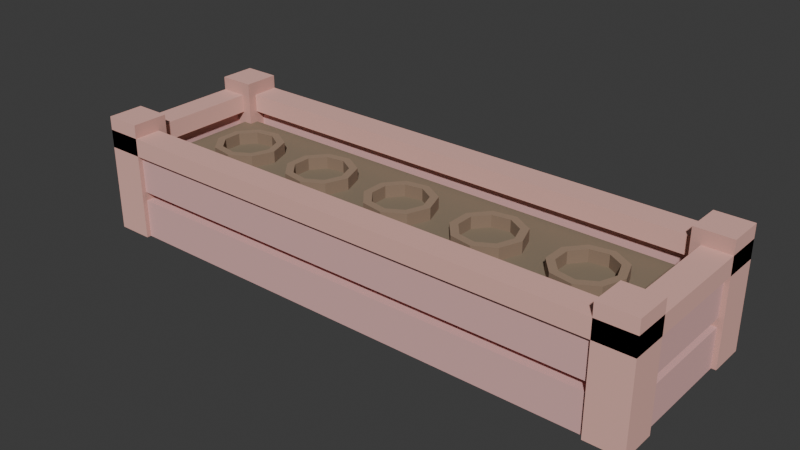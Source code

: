 # Source: garden-bed.blend  (saved by Blender 5.2.44; exported with 4.5.12 LTS)
import bpy
from mathutils import Matrix  # noqa: F401  (used for matrix-valued properties, if any)

bpy.ops.wm.read_factory_settings(use_empty=True)
scene = bpy.context.scene
scene.name = 'Scene'

# ---- collections
col_collection = bpy.data.collections.new('Collection'); scene.collection.children.link(col_collection)

# ---- materials (node trees are filled in below, after node groups)
mat_bedboard = bpy.data.materials.new('BedBoard')
mat_bedboard.diffuse_color = (0.7682, 0.4397, 0.4233, 1.0)
mat_bedframe = bpy.data.materials.new('BedFrame')
mat_bedframe.diffuse_color = (0.8228, 0.4621, 0.402, 1.0)
mat_bedsoil = bpy.data.materials.new('BedSoil')
mat_bedsoil.diffuse_color = (0.2542, 0.1946, 0.1329, 1.0)
mat_bedholeedge = bpy.data.materials.new('BedHoleEdge')
mat_bedholeedge.diffuse_color = (0.3467, 0.2384, 0.1651, 1.0)
mat_bedframeshade1 = bpy.data.materials.new('BedFrameShade1')
mat_bedframeshade1.diffuse_color = (0.7241, 0.4066, 0.3537, 1.0)
mat_bedframeshade2 = bpy.data.materials.new('BedFrameShade2')
mat_bedframeshade2.diffuse_color = (0.6372, 0.3578, 0.3113, 1.0)
mat_bedholeedgeshade2 = bpy.data.materials.new('BedHoleEdgeShade2')
mat_bedholeedgeshade2.diffuse_color = (0.2685, 0.1846, 0.1279, 1.0)

# ---- material node trees
mat_bedboard.use_nodes = True; mat_bedboard.node_tree.nodes.clear()
_N = mat_bedboard.node_tree.nodes; _L = mat_bedboard.node_tree.links
n0 = _N.new('ShaderNodeBsdfPrincipled'); n0.name = 'Principled BSDF'; n0.location = (-200, 100)
n0.inputs[0].default_value = (0.7682, 0.4397, 0.4233, 1.0)
n0.inputs[2].default_value = 0.9
n0.inputs[10].default_value = 0.005
n1 = _N.new('ShaderNodeOutputMaterial'); n1.name = 'Material Output'; n1.location = (200, 100)
_L.new(n0.outputs[0], n1.inputs[0])
n1.is_active_output = True
mat_bedframe.use_nodes = True; mat_bedframe.node_tree.nodes.clear()
_N = mat_bedframe.node_tree.nodes; _L = mat_bedframe.node_tree.links
n0 = _N.new('ShaderNodeBsdfPrincipled'); n0.name = 'Principled BSDF'; n0.location = (-200, 100)
n0.inputs[0].default_value = (0.8228, 0.4621, 0.402, 1.0)
n0.inputs[2].default_value = 0.9
n0.inputs[10].default_value = 0.005
n1 = _N.new('ShaderNodeOutputMaterial'); n1.name = 'Material Output'; n1.location = (200, 100)
_L.new(n0.outputs[0], n1.inputs[0])
n1.is_active_output = True
mat_bedsoil.use_nodes = True; mat_bedsoil.node_tree.nodes.clear()
_N = mat_bedsoil.node_tree.nodes; _L = mat_bedsoil.node_tree.links
n0 = _N.new('ShaderNodeBsdfPrincipled'); n0.name = 'Principled BSDF'; n0.location = (-200, 100)
n0.inputs[0].default_value = (0.2542, 0.1946, 0.1329, 1.0)
n0.inputs[2].default_value = 0.9
n0.inputs[10].default_value = 0.005
n1 = _N.new('ShaderNodeOutputMaterial'); n1.name = 'Material Output'; n1.location = (200, 100)
_L.new(n0.outputs[0], n1.inputs[0])
n1.is_active_output = True
mat_bedholeedge.use_nodes = True; mat_bedholeedge.node_tree.nodes.clear()
_N = mat_bedholeedge.node_tree.nodes; _L = mat_bedholeedge.node_tree.links
n0 = _N.new('ShaderNodeBsdfPrincipled'); n0.name = 'Principled BSDF'; n0.location = (-200, 100)
n0.inputs[0].default_value = (0.3467, 0.2384, 0.1651, 1.0)
n0.inputs[2].default_value = 0.9
n0.inputs[10].default_value = 0.005
n1 = _N.new('ShaderNodeOutputMaterial'); n1.name = 'Material Output'; n1.location = (200, 100)
_L.new(n0.outputs[0], n1.inputs[0])
n1.is_active_output = True
mat_bedframeshade1.use_nodes = True; mat_bedframeshade1.node_tree.nodes.clear()
_N = mat_bedframeshade1.node_tree.nodes; _L = mat_bedframeshade1.node_tree.links
n0 = _N.new('ShaderNodeBsdfPrincipled'); n0.name = 'Principled BSDF'; n0.location = (-200, 100)
n0.inputs[0].default_value = (0.7241, 0.4066, 0.3537, 1.0)
n0.inputs[2].default_value = 0.9
n0.inputs[10].default_value = 0.005
n1 = _N.new('ShaderNodeOutputMaterial'); n1.name = 'Material Output'; n1.location = (200, 100)
_L.new(n0.outputs[0], n1.inputs[0])
n1.is_active_output = True
mat_bedframeshade2.use_nodes = True; mat_bedframeshade2.node_tree.nodes.clear()
_N = mat_bedframeshade2.node_tree.nodes; _L = mat_bedframeshade2.node_tree.links
n0 = _N.new('ShaderNodeBsdfPrincipled'); n0.name = 'Principled BSDF'; n0.location = (-200, 100)
n0.inputs[0].default_value = (0.6372, 0.3578, 0.3113, 1.0)
n0.inputs[2].default_value = 0.9
n0.inputs[10].default_value = 0.005
n1 = _N.new('ShaderNodeOutputMaterial'); n1.name = 'Material Output'; n1.location = (200, 100)
_L.new(n0.outputs[0], n1.inputs[0])
n1.is_active_output = True
mat_bedholeedgeshade2.use_nodes = True; mat_bedholeedgeshade2.node_tree.nodes.clear()
_N = mat_bedholeedgeshade2.node_tree.nodes; _L = mat_bedholeedgeshade2.node_tree.links
n0 = _N.new('ShaderNodeBsdfPrincipled'); n0.name = 'Principled BSDF'; n0.location = (-200, 100)
n0.inputs[0].default_value = (0.2685, 0.1846, 0.1279, 1.0)
n0.inputs[2].default_value = 0.9
n0.inputs[10].default_value = 0.005
n1 = _N.new('ShaderNodeOutputMaterial'); n1.name = 'Material Output'; n1.location = (200, 100)
_L.new(n0.outputs[0], n1.inputs[0])
n1.is_active_output = True

# ---- world
world_world = bpy.data.worlds.new('World'); scene.world = world_world
world_world.use_nodes = True; world_world.node_tree.nodes.clear()
_N = world_world.node_tree.nodes; _L = world_world.node_tree.links
n0 = _N.new('ShaderNodeOutputWorld'); n0.name = 'World Output'; n0.location = (200, 100)
n1 = _N.new('ShaderNodeBackground'); n1.name = 'Background'; n1.location = (-200, 100)
n1.inputs[0].default_value = (0.05088, 0.05088, 0.05088, 1.0)
_L.new(n1.outputs[0], n0.inputs[0])
n0.is_active_output = True
world_world.color = (0.05088, 0.05088, 0.05088)
world_world.sun_shadow_jitter_overblur = 0.0

# ---- meshes
me_bedboards = bpy.data.meshes.new('BedBoards')
me_bedboards.from_pydata([(-0.117, -0.038, 0.004), (0.117, -0.038, 0.004), (0.117, -0.032, 0.004), (-0.117, -0.032, 0.004), (-0.117, -0.038, 0.021), (0.117, -0.038, 0.021), (0.117, -0.032, 0.021), (-0.117, -0.032, 0.021), (-0.123, -0.032, 0.004), (-0.117, -0.032, 0.004), (-0.117, 0.032, 0.004), (-0.123, 0.032, 0.004), (-0.123, -0.032, 0.021), (-0.117, -0.032, 0.021), (-0.117, 0.032, 0.021), (-0.123, 0.032, 0.021), (-0.117, 0.032, 0.004), (0.117, 0.032, 0.004), (0.117, 0.038, 0.004), (-0.117, 0.038, 0.004), (-0.117, 0.032, 0.021), (0.117, 0.032, 0.021), (0.117, 0.038, 0.021), (-0.117, 0.038, 0.021), (0.117, -0.032, 0.004), (0.123, -0.032, 0.004), (0.123, 0.032, 0.004), (0.117, 0.032, 0.004), (0.117, -0.032, 0.021), (0.123, -0.032, 0.021), (0.123, 0.032, 0.021), (0.117, 0.032, 0.021), (-0.117, -0.038, 0.025), (0.117, -0.038, 0.025), (0.117, -0.032, 0.025), (-0.117, -0.032, 0.025), (-0.117, -0.038, 0.042), (0.117, -0.038, 0.042), (0.117, -0.032, 0.042), (-0.117, -0.032, 0.042), (-0.123, -0.032, 0.025), (-0.117, -0.032, 0.025), (-0.117, 0.032, 0.025), (-0.123, 0.032, 0.025), (-0.123, -0.032, 0.042), (-0.117, -0.032, 0.042), (-0.117, 0.032, 0.042), (-0.123, 0.032, 0.042), (-0.117, 0.032, 0.025), (0.117, 0.032, 0.025), (0.117, 0.038, 0.025), (-0.117, 0.038, 0.025), (-0.117, 0.032, 0.042), (0.117, 0.032, 0.042), (0.117, 0.038, 0.042), (-0.117, 0.038, 0.042), (0.117, -0.032, 0.025), (0.123, -0.032, 0.025), (0.123, 0.032, 0.025), (0.117, 0.032, 0.025), (0.117, -0.032, 0.042), (0.123, -0.032, 0.042), (0.123, 0.032, 0.042), (0.117, 0.032, 0.042)], [], [(0, 3, 2, 1), (4, 5, 6, 7), (0, 1, 5, 4), (1, 2, 6, 5), (2, 3, 7, 6), (3, 0, 4, 7), (8, 11, 10, 9), (12, 13, 14, 15), (8, 9, 13, 12), (9, 10, 14, 13), (10, 11, 15, 14), (11, 8, 12, 15), (16, 19, 18, 17), (20, 21, 22, 23), (16, 17, 21, 20), (17, 18, 22, 21), (18, 19, 23, 22), (19, 16, 20, 23), (24, 27, 26, 25), (28, 29, 30, 31), (24, 25, 29, 28), (25, 26, 30, 29), (26, 27, 31, 30), (27, 24, 28, 31), (32, 35, 34, 33), (36, 37, 38, 39), (32, 33, 37, 36), (33, 34, 38, 37), (34, 35, 39, 38), (35, 32, 36, 39), (40, 43, 42, 41), (44, 45, 46, 47), (40, 41, 45, 44), (41, 42, 46, 45), (42, 43, 47, 46), (43, 40, 44, 47), (48, 51, 50, 49), (52, 53, 54, 55), (48, 49, 53, 52), (49, 50, 54, 53), (50, 51, 55, 54), (51, 48, 52, 55), (56, 59, 58, 57), (60, 61, 62, 63), (56, 57, 61, 60), (57, 58, 62, 61), (58, 59, 63, 62), (59, 56, 60, 63)])
me_bedboards.materials.append(mat_bedboard)
me_bedboards.update()
me_bedframe = bpy.data.meshes.new('BedFrame')
me_bedframe.from_pydata([(-0.125, -0.04, 0.042), (0.125, -0.04, 0.042), (0.125, -0.028, 0.042), (-0.125, -0.028, 0.042), (-0.125, -0.04, 0.05), (0.125, -0.04, 0.05), (0.125, -0.028, 0.05), (-0.125, -0.028, 0.05), (-0.125, -0.028, 0.042), (-0.113, -0.028, 0.042), (-0.113, 0.028, 0.042), (-0.125, 0.028, 0.042), (-0.125, -0.028, 0.05), (-0.113, -0.028, 0.05), (-0.113, 0.028, 0.05), (-0.125, 0.028, 0.05), (-0.125, 0.028, 0.042), (0.125, 0.028, 0.042), (0.125, 0.04, 0.042), (-0.125, 0.04, 0.042), (-0.125, 0.028, 0.05), (0.125, 0.028, 0.05), (0.125, 0.04, 0.05), (-0.125, 0.04, 0.05), (0.113, -0.028, 0.042), (0.125, -0.028, 0.042), (0.125, 0.028, 0.042), (0.113, 0.028, 0.042), (0.113, -0.028, 0.05), (0.125, -0.028, 0.05), (0.125, 0.028, 0.05), (0.113, 0.028, 0.05), (-0.125, -0.04, 0.004), (-0.109, -0.04, 0.004), (-0.109, -0.024, 0.004), (-0.125, -0.024, 0.004), (-0.125, -0.04, 0.056), (-0.109, -0.04, 0.056), (-0.109, -0.024, 0.056), (-0.125, -0.024, 0.056), (-0.125, 0.024, 0.004), (-0.109, 0.024, 0.004), (-0.109, 0.04, 0.004), (-0.125, 0.04, 0.004), (-0.125, 0.024, 0.056), (-0.109, 0.024, 0.056), (-0.109, 0.04, 0.056), (-0.125, 0.04, 0.056), (0.109, -0.04, 0.004), (0.125, -0.04, 0.004), (0.125, -0.024, 0.004), (0.109, -0.024, 0.004), (0.109, -0.04, 0.056), (0.125, -0.04, 0.056), (0.125, -0.024, 0.056), (0.109, -0.024, 0.056), (0.109, 0.024, 0.004), (0.125, 0.024, 0.004), (0.125, 0.04, 0.004), (0.109, 0.04, 0.004), (0.109, 0.024, 0.056), (0.125, 0.024, 0.056), (0.125, 0.04, 0.056), (0.109, 0.04, 0.056)], [], [(4, 5, 6, 7), (0, 1, 5, 4), (1, 2, 6, 5), (2, 3, 7, 6), (3, 0, 4, 7), (12, 13, 14, 15), (8, 9, 13, 12), (9, 10, 14, 13), (10, 11, 15, 14), (11, 8, 12, 15), (20, 21, 22, 23), (16, 17, 21, 20), (17, 18, 22, 21), (18, 19, 23, 22), (19, 16, 20, 23), (28, 29, 30, 31), (24, 25, 29, 28), (25, 26, 30, 29), (26, 27, 31, 30), (27, 24, 28, 31), (32, 35, 34, 33), (36, 37, 38, 39), (32, 33, 37, 36), (35, 32, 36, 39), (40, 43, 42, 41), (44, 45, 46, 47), (42, 43, 47, 46), (43, 40, 44, 47), (48, 51, 50, 49), (52, 53, 54, 55), (48, 49, 53, 52), (49, 50, 54, 53), (56, 59, 58, 57), (60, 61, 62, 63), (57, 58, 62, 61), (58, 59, 63, 62)])
me_bedframe.materials.append(mat_bedframe)
me_bedframe.update()
me_bedsoil = bpy.data.meshes.new('BedSoil')
me_bedsoil.from_pydata([(-0.113, -0.028, 0.028), (0.113, -0.028, 0.028), (0.113, 0.028, 0.028), (-0.113, 0.028, 0.028), (-0.113, -0.028, 0.037), (0.113, -0.028, 0.037), (0.113, 0.028, 0.037), (-0.113, 0.028, 0.037)], [], [(0, 3, 2, 1), (4, 5, 6, 7), (0, 1, 5, 4), (1, 2, 6, 5), (2, 3, 7, 6), (3, 0, 4, 7)])
me_bedsoil.materials.append(mat_bedsoil)
me_bedsoil.update()
me_bedholes = bpy.data.meshes.new('BedHoles')
me_bedholes.from_pydata([(-0.069, 0.0, 0.034), (-0.07251, 0.009642, 0.034), (-0.0814, 0.01477, 0.034), (-0.0915, 0.01299, 0.034), (-0.0981, 0.00513, 0.034), (-0.0981, -0.00513, 0.034), (-0.0915, -0.01299, 0.034), (-0.0814, -0.01477, 0.034), (-0.07251, -0.009642, 0.034), (-0.069, 0.0, 0.0422), (-0.07251, 0.009642, 0.0422), (-0.0814, 0.01477, 0.0422), (-0.0915, 0.01299, 0.0422), (-0.0981, 0.00513, 0.0422), (-0.0981, -0.00513, 0.0422), (-0.0915, -0.01299, 0.0422), (-0.0814, -0.01477, 0.0422), (-0.07251, -0.009642, 0.0422), (-0.0725, 0.0, 0.0422), (-0.07519, 0.007392, 0.0422), (-0.082, 0.01133, 0.0422), (-0.08975, 0.009959, 0.0422), (-0.09481, 0.003933, 0.0422), (-0.09481, -0.003933, 0.0422), (-0.08975, -0.009959, 0.0422), (-0.082, -0.01133, 0.0422), (-0.07519, -0.007392, 0.0422), (-0.0725, 0.0, 0.034), (-0.07519, 0.007392, 0.034), (-0.082, 0.01133, 0.034), (-0.08975, 0.009959, 0.034), (-0.09481, 0.003933, 0.034), (-0.09481, -0.003933, 0.034), (-0.08975, -0.009959, 0.034), (-0.082, -0.01133, 0.034), (-0.07519, -0.007392, 0.034), (-0.027, 0.0, 0.034), (-0.03051, 0.009642, 0.034), (-0.0394, 0.01477, 0.034), (-0.0495, 0.01299, 0.034), (-0.0561, 0.00513, 0.034), (-0.0561, -0.00513, 0.034), (-0.0495, -0.01299, 0.034), (-0.0394, -0.01477, 0.034), (-0.03051, -0.009642, 0.034), (-0.027, 0.0, 0.0422), (-0.03051, 0.009642, 0.0422), (-0.0394, 0.01477, 0.0422), (-0.0495, 0.01299, 0.0422), (-0.0561, 0.00513, 0.0422), (-0.0561, -0.00513, 0.0422), (-0.0495, -0.01299, 0.0422), (-0.0394, -0.01477, 0.0422), (-0.03051, -0.009642, 0.0422), (-0.0305, 0.0, 0.0422), (-0.03319, 0.007392, 0.0422), (-0.04, 0.01133, 0.0422), (-0.04775, 0.009959, 0.0422), (-0.05281, 0.003933, 0.0422), (-0.05281, -0.003933, 0.0422), (-0.04775, -0.009959, 0.0422), (-0.04, -0.01133, 0.0422), (-0.03319, -0.007392, 0.0422), (-0.0305, 0.0, 0.034), (-0.03319, 0.007392, 0.034), (-0.04, 0.01133, 0.034), (-0.04775, 0.009959, 0.034), (-0.05281, 0.003933, 0.034), (-0.05281, -0.003933, 0.034), (-0.04775, -0.009959, 0.034), (-0.04, -0.01133, 0.034), (-0.03319, -0.007392, 0.034), (0.015, 0.0, 0.034), (0.01149, 0.009642, 0.034), (0.002605, 0.01477, 0.034), (-0.0075, 0.01299, 0.034), (-0.0141, 0.00513, 0.034), (-0.0141, -0.00513, 0.034), (-0.0075, -0.01299, 0.034), (0.002605, -0.01477, 0.034), (0.01149, -0.009642, 0.034), (0.015, 0.0, 0.0422), (0.01149, 0.009642, 0.0422), (0.002605, 0.01477, 0.0422), (-0.0075, 0.01299, 0.0422), (-0.0141, 0.00513, 0.0422), (-0.0141, -0.00513, 0.0422), (-0.0075, -0.01299, 0.0422), (0.002605, -0.01477, 0.0422), (0.01149, -0.009642, 0.0422), (0.0115, 0.0, 0.0422), (0.00881, 0.007392, 0.0422), (0.001997, 0.01133, 0.0422), (-0.00575, 0.009959, 0.0422), (-0.01081, 0.003933, 0.0422), (-0.01081, -0.003933, 0.0422), (-0.00575, -0.009959, 0.0422), (0.001997, -0.01133, 0.0422), (0.00881, -0.007392, 0.0422), (0.0115, 0.0, 0.034), (0.00881, 0.007392, 0.034), (0.001997, 0.01133, 0.034), (-0.00575, 0.009959, 0.034), (-0.01081, 0.003933, 0.034), (-0.01081, -0.003933, 0.034), (-0.00575, -0.009959, 0.034), (0.001997, -0.01133, 0.034), (0.00881, -0.007392, 0.034), (0.057, 0.0, 0.034), (0.05349, 0.009642, 0.034), (0.0446, 0.01477, 0.034), (0.0345, 0.01299, 0.034), (0.0279, 0.00513, 0.034), (0.0279, -0.00513, 0.034), (0.0345, -0.01299, 0.034), (0.0446, -0.01477, 0.034), (0.05349, -0.009642, 0.034), (0.057, 0.0, 0.0422), (0.05349, 0.009642, 0.0422), (0.0446, 0.01477, 0.0422), (0.0345, 0.01299, 0.0422), (0.0279, 0.00513, 0.0422), (0.0279, -0.00513, 0.0422), (0.0345, -0.01299, 0.0422), (0.0446, -0.01477, 0.0422), (0.05349, -0.009642, 0.0422), (0.0535, 0.0, 0.0422), (0.05081, 0.007392, 0.0422), (0.044, 0.01133, 0.0422), (0.03625, 0.009959, 0.0422), (0.03119, 0.003933, 0.0422), (0.03119, -0.003933, 0.0422), (0.03625, -0.009959, 0.0422), (0.044, -0.01133, 0.0422), (0.05081, -0.007392, 0.0422), (0.0535, 0.0, 0.034), (0.05081, 0.007392, 0.034), (0.044, 0.01133, 0.034), (0.03625, 0.009959, 0.034), (0.03119, 0.003933, 0.034), (0.03119, -0.003933, 0.034), (0.03625, -0.009959, 0.034), (0.044, -0.01133, 0.034), (0.05081, -0.007392, 0.034), (0.099, 0.0, 0.034), (0.09549, 0.009642, 0.034), (0.0866, 0.01477, 0.034), (0.0765, 0.01299, 0.034), (0.0699, 0.00513, 0.034), (0.0699, -0.00513, 0.034), (0.0765, -0.01299, 0.034), (0.0866, -0.01477, 0.034), (0.09549, -0.009642, 0.034), (0.099, 0.0, 0.0422), (0.09549, 0.009642, 0.0422), (0.0866, 0.01477, 0.0422), (0.0765, 0.01299, 0.0422), (0.0699, 0.00513, 0.0422), (0.0699, -0.00513, 0.0422), (0.0765, -0.01299, 0.0422), (0.0866, -0.01477, 0.0422), (0.09549, -0.009642, 0.0422), (0.0955, 0.0, 0.0422), (0.09281, 0.007392, 0.0422), (0.086, 0.01133, 0.0422), (0.07825, 0.009959, 0.0422), (0.07319, 0.003933, 0.0422), (0.07319, -0.003933, 0.0422), (0.07825, -0.009959, 0.0422), (0.086, -0.01133, 0.0422), (0.09281, -0.007392, 0.0422), (0.0955, 0.0, 0.034), (0.09281, 0.007392, 0.034), (0.086, 0.01133, 0.034), (0.07825, 0.009959, 0.034), (0.07319, 0.003933, 0.034), (0.07319, -0.003933, 0.034), (0.07825, -0.009959, 0.034), (0.086, -0.01133, 0.034), (0.09281, -0.007392, 0.034)], [], [(9, 10, 19, 18), (10, 11, 20, 19), (11, 12, 21, 20), (12, 13, 22, 21), (13, 14, 23, 22), (14, 15, 24, 23), (15, 16, 25, 24), (16, 17, 26, 25), (17, 9, 18, 26), (27, 28, 1, 0), (28, 29, 2, 1), (29, 30, 3, 2), (30, 31, 4, 3), (31, 32, 5, 4), (32, 33, 6, 5), (33, 34, 7, 6), (34, 35, 8, 7), (35, 27, 0, 8), (45, 46, 55, 54), (46, 47, 56, 55), (47, 48, 57, 56), (48, 49, 58, 57), (49, 50, 59, 58), (50, 51, 60, 59), (51, 52, 61, 60), (52, 53, 62, 61), (53, 45, 54, 62), (63, 64, 37, 36), (64, 65, 38, 37), (65, 66, 39, 38), (66, 67, 40, 39), (67, 68, 41, 40), (68, 69, 42, 41), (69, 70, 43, 42), (70, 71, 44, 43), (71, 63, 36, 44), (81, 82, 91, 90), (82, 83, 92, 91), (83, 84, 93, 92), (84, 85, 94, 93), (85, 86, 95, 94), (86, 87, 96, 95), (87, 88, 97, 96), (88, 89, 98, 97), (89, 81, 90, 98), (99, 100, 73, 72), (100, 101, 74, 73), (101, 102, 75, 74), (102, 103, 76, 75), (103, 104, 77, 76), (104, 105, 78, 77), (105, 106, 79, 78), (106, 107, 80, 79), (107, 99, 72, 80), (117, 118, 127, 126), (118, 119, 128, 127), (119, 120, 129, 128), (120, 121, 130, 129), (121, 122, 131, 130), (122, 123, 132, 131), (123, 124, 133, 132), (124, 125, 134, 133), (125, 117, 126, 134), (135, 136, 109, 108), (136, 137, 110, 109), (137, 138, 111, 110), (138, 139, 112, 111), (139, 140, 113, 112), (140, 141, 114, 113), (141, 142, 115, 114), (142, 143, 116, 115), (143, 135, 108, 116), (153, 154, 163, 162), (154, 155, 164, 163), (155, 156, 165, 164), (156, 157, 166, 165), (157, 158, 167, 166), (158, 159, 168, 167), (159, 160, 169, 168), (160, 161, 170, 169), (161, 153, 162, 170), (171, 172, 145, 144), (172, 173, 146, 145), (173, 174, 147, 146), (174, 175, 148, 147), (175, 176, 149, 148), (176, 177, 150, 149), (177, 178, 151, 150), (178, 179, 152, 151), (179, 171, 144, 152)])
me_bedholes.materials.append(mat_bedholeedge)
me_bedholes.update()
me_bedframeshade1 = bpy.data.meshes.new('BedFrameShade1')
me_bedframeshade1.from_pydata([(-0.125, -0.04, 0.042), (-0.125, -0.028, 0.042), (0.125, -0.028, 0.042), (0.125, -0.04, 0.042), (-0.125, -0.028, 0.042), (-0.125, 0.028, 0.042), (-0.113, 0.028, 0.042), (-0.113, -0.028, 0.042), (-0.125, 0.028, 0.042), (-0.125, 0.04, 0.042), (0.125, 0.04, 0.042), (0.125, 0.028, 0.042), (0.113, -0.028, 0.042), (0.113, 0.028, 0.042), (0.125, 0.028, 0.042), (0.125, -0.028, 0.042)], [], [(0, 1, 2, 3), (4, 5, 6, 7), (8, 9, 10, 11), (12, 13, 14, 15)])
me_bedframeshade1.materials.append(mat_bedframeshade1)
me_bedframeshade1.update()
me_bedframeshade2 = bpy.data.meshes.new('BedFrameShade2')
me_bedframeshade2.from_pydata([(-0.109, -0.04, 0.004), (-0.109, -0.024, 0.004), (-0.109, -0.024, 0.056), (-0.109, -0.04, 0.056), (-0.125, -0.024, 0.004), (-0.125, -0.024, 0.056), (-0.125, 0.024, 0.004), (-0.109, 0.024, 0.004), (-0.109, 0.024, 0.056), (-0.125, 0.024, 0.056), (-0.109, 0.04, 0.004), (-0.109, 0.04, 0.056), (0.125, -0.024, 0.004), (0.109, -0.024, 0.004), (0.109, -0.024, 0.056), (0.125, -0.024, 0.056), (0.109, -0.04, 0.004), (0.109, -0.04, 0.056), (0.109, 0.024, 0.004), (0.125, 0.024, 0.004), (0.125, 0.024, 0.056), (0.109, 0.024, 0.056), (0.109, 0.04, 0.004), (0.109, 0.04, 0.056)], [], [(0, 1, 2, 3), (1, 4, 5, 2), (6, 7, 8, 9), (7, 10, 11, 8), (12, 13, 14, 15), (13, 16, 17, 14), (18, 19, 20, 21), (22, 18, 21, 23)])
me_bedframeshade2.materials.append(mat_bedframeshade2)
me_bedframeshade2.update()
me_bedholesshade2 = bpy.data.meshes.new('BedHolesShade2')
me_bedholesshade2.from_pydata([(-0.069, 0.0, 0.034), (-0.07251, 0.009642, 0.034), (-0.07251, 0.009642, 0.0422), (-0.069, 0.0, 0.0422), (-0.0814, 0.01477, 0.034), (-0.0814, 0.01477, 0.0422), (-0.0915, 0.01299, 0.034), (-0.0915, 0.01299, 0.0422), (-0.0981, 0.00513, 0.034), (-0.0981, 0.00513, 0.0422), (-0.0981, -0.00513, 0.034), (-0.0981, -0.00513, 0.0422), (-0.0915, -0.01299, 0.034), (-0.0915, -0.01299, 0.0422), (-0.0814, -0.01477, 0.034), (-0.0814, -0.01477, 0.0422), (-0.07251, -0.009642, 0.034), (-0.07251, -0.009642, 0.0422), (-0.0725, 0.0, 0.0422), (-0.07519, 0.007392, 0.0422), (-0.07519, 0.007392, 0.034), (-0.0725, 0.0, 0.034), (-0.082, 0.01133, 0.0422), (-0.082, 0.01133, 0.034), (-0.08975, 0.009959, 0.0422), (-0.08975, 0.009959, 0.034), (-0.09481, 0.003933, 0.0422), (-0.09481, 0.003933, 0.034), (-0.09481, -0.003933, 0.0422), (-0.09481, -0.003933, 0.034), (-0.08975, -0.009959, 0.0422), (-0.08975, -0.009959, 0.034), (-0.082, -0.01133, 0.0422), (-0.082, -0.01133, 0.034), (-0.07519, -0.007392, 0.0422), (-0.07519, -0.007392, 0.034), (-0.027, 0.0, 0.034), (-0.03051, 0.009642, 0.034), (-0.03051, 0.009642, 0.0422), (-0.027, 0.0, 0.0422), (-0.0394, 0.01477, 0.034), (-0.0394, 0.01477, 0.0422), (-0.0495, 0.01299, 0.034), (-0.0495, 0.01299, 0.0422), (-0.0561, 0.00513, 0.034), (-0.0561, 0.00513, 0.0422), (-0.0561, -0.00513, 0.034), (-0.0561, -0.00513, 0.0422), (-0.0495, -0.01299, 0.034), (-0.0495, -0.01299, 0.0422), (-0.0394, -0.01477, 0.034), (-0.0394, -0.01477, 0.0422), (-0.03051, -0.009642, 0.034), (-0.03051, -0.009642, 0.0422), (-0.0305, 0.0, 0.0422), (-0.03319, 0.007392, 0.0422), (-0.03319, 0.007392, 0.034), (-0.0305, 0.0, 0.034), (-0.04, 0.01133, 0.0422), (-0.04, 0.01133, 0.034), (-0.04775, 0.009959, 0.0422), (-0.04775, 0.009959, 0.034), (-0.05281, 0.003933, 0.0422), (-0.05281, 0.003933, 0.034), (-0.05281, -0.003933, 0.0422), (-0.05281, -0.003933, 0.034), (-0.04775, -0.009959, 0.0422), (-0.04775, -0.009959, 0.034), (-0.04, -0.01133, 0.0422), (-0.04, -0.01133, 0.034), (-0.03319, -0.007392, 0.0422), (-0.03319, -0.007392, 0.034), (0.015, 0.0, 0.034), (0.01149, 0.009642, 0.034), (0.01149, 0.009642, 0.0422), (0.015, 0.0, 0.0422), (0.002605, 0.01477, 0.034), (0.002605, 0.01477, 0.0422), (-0.0075, 0.01299, 0.034), (-0.0075, 0.01299, 0.0422), (-0.0141, 0.00513, 0.034), (-0.0141, 0.00513, 0.0422), (-0.0141, -0.00513, 0.034), (-0.0141, -0.00513, 0.0422), (-0.0075, -0.01299, 0.034), (-0.0075, -0.01299, 0.0422), (0.002605, -0.01477, 0.034), (0.002605, -0.01477, 0.0422), (0.01149, -0.009642, 0.034), (0.01149, -0.009642, 0.0422), (0.0115, 0.0, 0.0422), (0.00881, 0.007392, 0.0422), (0.00881, 0.007392, 0.034), (0.0115, 0.0, 0.034), (0.001997, 0.01133, 0.0422), (0.001997, 0.01133, 0.034), (-0.00575, 0.009959, 0.0422), (-0.00575, 0.009959, 0.034), (-0.01081, 0.003933, 0.0422), (-0.01081, 0.003933, 0.034), (-0.01081, -0.003933, 0.0422), (-0.01081, -0.003933, 0.034), (-0.00575, -0.009959, 0.0422), (-0.00575, -0.009959, 0.034), (0.001997, -0.01133, 0.0422), (0.001997, -0.01133, 0.034), (0.00881, -0.007392, 0.0422), (0.00881, -0.007392, 0.034), (0.057, 0.0, 0.034), (0.05349, 0.009642, 0.034), (0.05349, 0.009642, 0.0422), (0.057, 0.0, 0.0422), (0.0446, 0.01477, 0.034), (0.0446, 0.01477, 0.0422), (0.0345, 0.01299, 0.034), (0.0345, 0.01299, 0.0422), (0.0279, 0.00513, 0.034), (0.0279, 0.00513, 0.0422), (0.0279, -0.00513, 0.034), (0.0279, -0.00513, 0.0422), (0.0345, -0.01299, 0.034), (0.0345, -0.01299, 0.0422), (0.0446, -0.01477, 0.034), (0.0446, -0.01477, 0.0422), (0.05349, -0.009642, 0.034), (0.05349, -0.009642, 0.0422), (0.0535, 0.0, 0.0422), (0.05081, 0.007392, 0.0422), (0.05081, 0.007392, 0.034), (0.0535, 0.0, 0.034), (0.044, 0.01133, 0.0422), (0.044, 0.01133, 0.034), (0.03625, 0.009959, 0.0422), (0.03625, 0.009959, 0.034), (0.03119, 0.003933, 0.0422), (0.03119, 0.003933, 0.034), (0.03119, -0.003933, 0.0422), (0.03119, -0.003933, 0.034), (0.03625, -0.009959, 0.0422), (0.03625, -0.009959, 0.034), (0.044, -0.01133, 0.0422), (0.044, -0.01133, 0.034), (0.05081, -0.007392, 0.0422), (0.05081, -0.007392, 0.034), (0.099, 0.0, 0.034), (0.09549, 0.009642, 0.034), (0.09549, 0.009642, 0.0422), (0.099, 0.0, 0.0422), (0.0866, 0.01477, 0.034), (0.0866, 0.01477, 0.0422), (0.0765, 0.01299, 0.034), (0.0765, 0.01299, 0.0422), (0.0699, 0.00513, 0.034), (0.0699, 0.00513, 0.0422), (0.0699, -0.00513, 0.034), (0.0699, -0.00513, 0.0422), (0.0765, -0.01299, 0.034), (0.0765, -0.01299, 0.0422), (0.0866, -0.01477, 0.034), (0.0866, -0.01477, 0.0422), (0.09549, -0.009642, 0.034), (0.09549, -0.009642, 0.0422), (0.0955, 0.0, 0.0422), (0.09281, 0.007392, 0.0422), (0.09281, 0.007392, 0.034), (0.0955, 0.0, 0.034), (0.086, 0.01133, 0.0422), (0.086, 0.01133, 0.034), (0.07825, 0.009959, 0.0422), (0.07825, 0.009959, 0.034), (0.07319, 0.003933, 0.0422), (0.07319, 0.003933, 0.034), (0.07319, -0.003933, 0.0422), (0.07319, -0.003933, 0.034), (0.07825, -0.009959, 0.0422), (0.07825, -0.009959, 0.034), (0.086, -0.01133, 0.0422), (0.086, -0.01133, 0.034), (0.09281, -0.007392, 0.0422), (0.09281, -0.007392, 0.034)], [], [(0, 1, 2, 3), (1, 4, 5, 2), (4, 6, 7, 5), (6, 8, 9, 7), (8, 10, 11, 9), (10, 12, 13, 11), (12, 14, 15, 13), (14, 16, 17, 15), (16, 0, 3, 17), (18, 19, 20, 21), (19, 22, 23, 20), (22, 24, 25, 23), (24, 26, 27, 25), (26, 28, 29, 27), (28, 30, 31, 29), (30, 32, 33, 31), (32, 34, 35, 33), (34, 18, 21, 35), (36, 37, 38, 39), (37, 40, 41, 38), (40, 42, 43, 41), (42, 44, 45, 43), (44, 46, 47, 45), (46, 48, 49, 47), (48, 50, 51, 49), (50, 52, 53, 51), (52, 36, 39, 53), (54, 55, 56, 57), (55, 58, 59, 56), (58, 60, 61, 59), (60, 62, 63, 61), (62, 64, 65, 63), (64, 66, 67, 65), (66, 68, 69, 67), (68, 70, 71, 69), (70, 54, 57, 71), (72, 73, 74, 75), (73, 76, 77, 74), (76, 78, 79, 77), (78, 80, 81, 79), (80, 82, 83, 81), (82, 84, 85, 83), (84, 86, 87, 85), (86, 88, 89, 87), (88, 72, 75, 89), (90, 91, 92, 93), (91, 94, 95, 92), (94, 96, 97, 95), (96, 98, 99, 97), (98, 100, 101, 99), (100, 102, 103, 101), (102, 104, 105, 103), (104, 106, 107, 105), (106, 90, 93, 107), (108, 109, 110, 111), (109, 112, 113, 110), (112, 114, 115, 113), (114, 116, 117, 115), (116, 118, 119, 117), (118, 120, 121, 119), (120, 122, 123, 121), (122, 124, 125, 123), (124, 108, 111, 125), (126, 127, 128, 129), (127, 130, 131, 128), (130, 132, 133, 131), (132, 134, 135, 133), (134, 136, 137, 135), (136, 138, 139, 137), (138, 140, 141, 139), (140, 142, 143, 141), (142, 126, 129, 143), (144, 145, 146, 147), (145, 148, 149, 146), (148, 150, 151, 149), (150, 152, 153, 151), (152, 154, 155, 153), (154, 156, 157, 155), (156, 158, 159, 157), (158, 160, 161, 159), (160, 144, 147, 161), (162, 163, 164, 165), (163, 166, 167, 164), (166, 168, 169, 167), (168, 170, 171, 169), (170, 172, 173, 171), (172, 174, 175, 173), (174, 176, 177, 175), (176, 178, 179, 177), (178, 162, 165, 179)])
me_bedholesshade2.materials.append(mat_bedholeedgeshade2)
me_bedholesshade2.update()

# ---- objects
ob_bedboards = bpy.data.objects.new('BedBoards', me_bedboards)
ob_bedframe = bpy.data.objects.new('BedFrame', me_bedframe)
ob_bedsoil = bpy.data.objects.new('BedSoil', me_bedsoil)
ob_bedholes = bpy.data.objects.new('BedHoles', me_bedholes)
ob_seedbed = bpy.data.objects.new('SeedBed', None)
ob_bedframeshade1 = bpy.data.objects.new('BedFrameShade1', me_bedframeshade1)
ob_bedframeshade2 = bpy.data.objects.new('BedFrameShade2', me_bedframeshade2)
ob_bedholesshade2 = bpy.data.objects.new('BedHolesShade2', me_bedholesshade2)

# ---- transforms, parenting, visibility, modifiers, constraints
ob_bedboards.parent = ob_seedbed
ob_bedboards.location = (0.0, 0.0, 0.0)
ob_bedframe.parent = ob_seedbed
ob_bedframe.location = (0.0, 0.0, 0.0)
ob_bedsoil.parent = ob_seedbed
ob_bedsoil.location = (0.0, 0.0, 0.0)
ob_bedholes.parent = ob_seedbed
ob_bedholes.location = (0.0, 0.0, 0.0)
ob_seedbed.location = (0.0, 0.0, 0.0)
ob_seedbed.empty_display_size = 0.02
ob_bedframeshade1.parent = ob_seedbed
ob_bedframeshade1.location = (0.0, 0.0, 0.0)
ob_bedframeshade2.parent = ob_seedbed
ob_bedframeshade2.location = (0.0, 0.0, 0.0)
ob_bedholesshade2.parent = ob_seedbed
ob_bedholesshade2.location = (0.0, 0.0, 0.0)

# ---- collection membership
col_collection.objects.link(ob_bedboards)
col_collection.objects.link(ob_bedframe)
col_collection.objects.link(ob_bedsoil)
col_collection.objects.link(ob_bedholes)
col_collection.objects.link(ob_seedbed)
col_collection.objects.link(ob_bedframeshade1)
col_collection.objects.link(ob_bedframeshade2)
col_collection.objects.link(ob_bedholesshade2)

# ---- scene / render settings (as saved in the file)
scene.frame_start = 1; scene.frame_end = 250; scene.frame_set(1)
scene.render.engine = 'BLENDER_EEVEE_NEXT'
scene.render.bake_bias = 0.0
scene.render.bake_samples = 0
scene.render.compositor_device = 'GPU'
scene.eevee.use_volume_custom_range = False
scene.eevee.fast_gi_thickness_near = 0.1
scene.eevee.fast_gi_thickness_far = 0.0
scene.eevee.ray_tracing_options.screen_trace_thickness = 0.1
bpy.context.view_layer.update()

# ---- added for rendering (the .blend has no active camera and no usable light): camera, sun
cam_auto = bpy.data.cameras.new('AutoCamera')
cam_auto.lens = 50.0
cam_auto.sensor_width = 36.0
cam_auto.clip_end = 1000.0
ob_auto_camera = bpy.data.objects.new('AutoCamera', cam_auto)
scene.collection.objects.link(ob_auto_camera)
ob_auto_camera.location = (0.24758, -0.297096, 0.228064)
ob_auto_camera.rotation_euler = (1.09748, -7.21219e-08, 0.694738)
scene.camera = ob_auto_camera
light_auto_sun = bpy.data.lights.new('AutoSun', 'SUN')
light_auto_sun.energy = 3.0
light_auto_sun.angle = 0.0523599
ob_auto_sun = bpy.data.objects.new('AutoSun', light_auto_sun)
scene.collection.objects.link(ob_auto_sun)
ob_auto_sun.rotation_euler = (0.872665, 0.174533, 0.523599)
bpy.context.view_layer.update()
